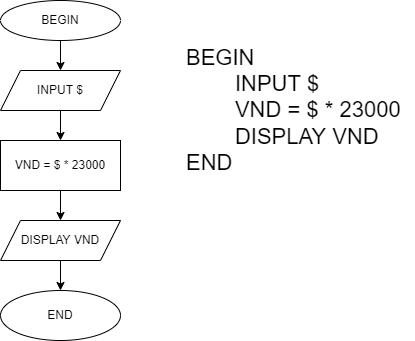

The diagram above was exported from draw.io. Its source (the exported page's mxGraphModel, read from the mxfile embedded in the PNG):
<mxGraphModel dx="868" dy="393" grid="1" gridSize="10" guides="1" tooltips="1" connect="1" arrows="1" fold="1" page="1" pageScale="1" pageWidth="827" pageHeight="1169" math="0" shadow="0">
  <root>
    <mxCell id="0" />
    <mxCell id="1" parent="0" />
    <mxCell id="5rkh4EefK_Z1hJGP8zyU-3" value="" style="edgeStyle=orthogonalEdgeStyle;rounded=0;orthogonalLoop=1;jettySize=auto;html=1;" edge="1" parent="1" source="5rkh4EefK_Z1hJGP8zyU-1" target="5rkh4EefK_Z1hJGP8zyU-2">
      <mxGeometry relative="1" as="geometry" />
    </mxCell>
    <mxCell id="5rkh4EefK_Z1hJGP8zyU-1" value="BEGIN" style="ellipse;whiteSpace=wrap;html=1;" vertex="1" parent="1">
      <mxGeometry x="230" y="50" width="120" height="40" as="geometry" />
    </mxCell>
    <mxCell id="5rkh4EefK_Z1hJGP8zyU-5" value="" style="edgeStyle=orthogonalEdgeStyle;rounded=0;orthogonalLoop=1;jettySize=auto;html=1;" edge="1" parent="1" source="5rkh4EefK_Z1hJGP8zyU-2" target="5rkh4EefK_Z1hJGP8zyU-4">
      <mxGeometry relative="1" as="geometry" />
    </mxCell>
    <mxCell id="5rkh4EefK_Z1hJGP8zyU-2" value="INPUT $" style="shape=parallelogram;perimeter=parallelogramPerimeter;whiteSpace=wrap;html=1;fixedSize=1;" vertex="1" parent="1">
      <mxGeometry x="230" y="120" width="120" height="40" as="geometry" />
    </mxCell>
    <mxCell id="5rkh4EefK_Z1hJGP8zyU-7" value="" style="edgeStyle=orthogonalEdgeStyle;rounded=0;orthogonalLoop=1;jettySize=auto;html=1;" edge="1" parent="1" source="5rkh4EefK_Z1hJGP8zyU-4" target="5rkh4EefK_Z1hJGP8zyU-6">
      <mxGeometry relative="1" as="geometry" />
    </mxCell>
    <mxCell id="5rkh4EefK_Z1hJGP8zyU-4" value="VND = $ * 23000" style="whiteSpace=wrap;html=1;" vertex="1" parent="1">
      <mxGeometry x="230" y="190" width="120" height="50" as="geometry" />
    </mxCell>
    <mxCell id="5rkh4EefK_Z1hJGP8zyU-9" value="" style="edgeStyle=orthogonalEdgeStyle;rounded=0;orthogonalLoop=1;jettySize=auto;html=1;" edge="1" parent="1" source="5rkh4EefK_Z1hJGP8zyU-6" target="5rkh4EefK_Z1hJGP8zyU-8">
      <mxGeometry relative="1" as="geometry" />
    </mxCell>
    <mxCell id="5rkh4EefK_Z1hJGP8zyU-6" value="DISPLAY VND" style="shape=parallelogram;perimeter=parallelogramPerimeter;whiteSpace=wrap;html=1;fixedSize=1;" vertex="1" parent="1">
      <mxGeometry x="230" y="270" width="120" height="40" as="geometry" />
    </mxCell>
    <mxCell id="5rkh4EefK_Z1hJGP8zyU-8" value="END" style="ellipse;whiteSpace=wrap;html=1;" vertex="1" parent="1">
      <mxGeometry x="230" y="340" width="120" height="50" as="geometry" />
    </mxCell>
    <mxCell id="5rkh4EefK_Z1hJGP8zyU-10" value="&lt;font style=&quot;font-size: 22px&quot;&gt;BEGIN&lt;br&gt;&#09;&lt;span style=&quot;white-space: pre&quot;&gt;&#09;&lt;/span&gt;INPUT $&lt;br&gt;&lt;/font&gt;&lt;div style=&quot;font-size: 22px&quot;&gt;&lt;font style=&quot;font-size: 22px&quot;&gt;&lt;span&gt;&#09;&lt;/span&gt;&lt;span style=&quot;white-space: pre&quot;&gt;&#09;&lt;/span&gt;VND = $ * 23000&lt;br&gt;&lt;/font&gt;&lt;/div&gt;&lt;div style=&quot;font-size: 22px&quot;&gt;&lt;font style=&quot;font-size: 22px&quot;&gt;&lt;span&gt;&#09;&lt;/span&gt;&lt;span style=&quot;white-space: pre&quot;&gt;&#09;&lt;/span&gt;DISPLAY VND&lt;br&gt;&lt;/font&gt;&lt;/div&gt;&lt;div style=&quot;font-size: 22px&quot;&gt;&lt;font style=&quot;font-size: 22px&quot;&gt;END&lt;/font&gt;&lt;/div&gt;" style="text;html=1;align=left;verticalAlign=middle;resizable=0;points=[];autosize=1;strokeColor=none;fillColor=none;" vertex="1" parent="1">
      <mxGeometry x="414" y="120" width="230" height="80" as="geometry" />
    </mxCell>
  </root>
</mxGraphModel>